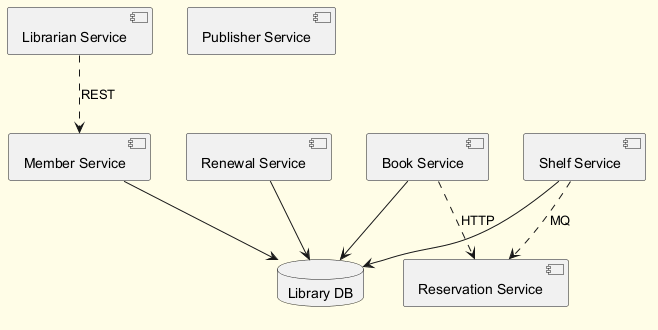

The diagram above was rendered by PlantUML. Its source (embedded in the PNG):
@startuml
skinparam backgroundColor #FFFDE7
skinparam classBackgroundColor #FFF9C4
skinparam classBorderColor #F57F17
component "Member Service" as C_MemberService
component "Renewal Service" as C_RenewalService
component "Reservation Service" as C_ReservationService
component "Book Service" as C_BookService
component "Publisher Service" as C_PublisherService
component "Shelf Service" as C_ShelfService
component "Librarian Service" as C_LibrarianService
database "Library DB" as DB_library
C_MemberService --> DB_library
C_RenewalService --> DB_library
C_BookService --> DB_library
C_ShelfService --> DB_library
C_BookService ..> C_ReservationService : HTTP
C_LibrarianService ..> C_MemberService : REST
C_ShelfService ..> C_ReservationService : MQ
@enduml